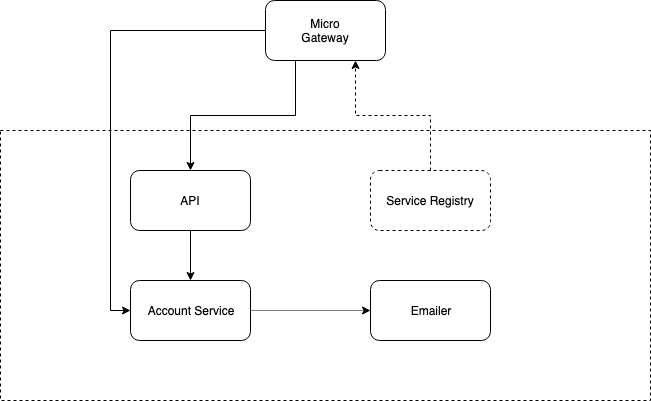

The diagram above was exported from draw.io. Its source (the exported page's mxGraphModel, read from the mxfile embedded in the PNG):
<mxGraphModel dx="1158" dy="766" grid="1" gridSize="10" guides="1" tooltips="1" connect="1" arrows="1" fold="1" page="1" pageScale="1" pageWidth="850" pageHeight="1100" math="0" shadow="0">
  <root>
    <mxCell id="0" />
    <mxCell id="1" parent="0" />
    <mxCell id="uovAlFPkj8cbz_5tZg6F-2" value="Micro&lt;br&gt;Gateway" style="rounded=1;whiteSpace=wrap;html=1;" parent="1" vertex="1">
      <mxGeometry x="385" y="160" width="120" height="60" as="geometry" />
    </mxCell>
    <mxCell id="uovAlFPkj8cbz_5tZg6F-3" value="" style="rounded=0;whiteSpace=wrap;html=1;dashed=1;" parent="1" vertex="1">
      <mxGeometry x="120" y="290" width="650" height="270" as="geometry" />
    </mxCell>
    <mxCell id="uovAlFPkj8cbz_5tZg6F-4" value="API" style="rounded=1;whiteSpace=wrap;html=1;" parent="1" vertex="1">
      <mxGeometry x="250" y="330" width="120" height="60" as="geometry" />
    </mxCell>
    <mxCell id="uovAlFPkj8cbz_5tZg6F-5" value="Account Service" style="rounded=1;whiteSpace=wrap;html=1;" parent="1" vertex="1">
      <mxGeometry x="250" y="440" width="120" height="60" as="geometry" />
    </mxCell>
    <mxCell id="uovAlFPkj8cbz_5tZg6F-6" value="Emailer" style="rounded=1;whiteSpace=wrap;html=1;" parent="1" vertex="1">
      <mxGeometry x="490" y="440" width="120" height="60" as="geometry" />
    </mxCell>
    <mxCell id="uovAlFPkj8cbz_5tZg6F-9" value="" style="endArrow=classic;html=1;exitX=0.5;exitY=1;exitDx=0;exitDy=0;entryX=0.5;entryY=0;entryDx=0;entryDy=0;" parent="1" source="uovAlFPkj8cbz_5tZg6F-4" target="uovAlFPkj8cbz_5tZg6F-5" edge="1">
      <mxGeometry width="50" height="50" relative="1" as="geometry">
        <mxPoint x="120" y="680" as="sourcePoint" />
        <mxPoint x="170" y="630" as="targetPoint" />
      </mxGeometry>
    </mxCell>
    <mxCell id="uovAlFPkj8cbz_5tZg6F-10" style="edgeStyle=orthogonalEdgeStyle;rounded=0;orthogonalLoop=1;jettySize=auto;html=1;exitX=0.25;exitY=1;exitDx=0;exitDy=0;" parent="1" source="uovAlFPkj8cbz_5tZg6F-2" target="uovAlFPkj8cbz_5tZg6F-4" edge="1">
      <mxGeometry relative="1" as="geometry" />
    </mxCell>
    <mxCell id="uovAlFPkj8cbz_5tZg6F-7" value="" style="endArrow=classic;html=1;exitX=1;exitY=0.5;exitDx=0;exitDy=0;dashed=1;dashPattern=1 1;" parent="1" source="uovAlFPkj8cbz_5tZg6F-5" target="uovAlFPkj8cbz_5tZg6F-6" edge="1">
      <mxGeometry width="50" height="50" relative="1" as="geometry">
        <mxPoint x="120" y="680" as="sourcePoint" />
        <mxPoint x="170" y="630" as="targetPoint" />
      </mxGeometry>
    </mxCell>
    <mxCell id="uovAlFPkj8cbz_5tZg6F-14" style="edgeStyle=orthogonalEdgeStyle;rounded=0;orthogonalLoop=1;jettySize=auto;html=1;exitX=0.5;exitY=0;exitDx=0;exitDy=0;dashed=1;entryX=0.75;entryY=1;entryDx=0;entryDy=0;" parent="1" source="uovAlFPkj8cbz_5tZg6F-13" target="uovAlFPkj8cbz_5tZg6F-2" edge="1">
      <mxGeometry relative="1" as="geometry">
        <mxPoint x="550" y="210" as="targetPoint" />
      </mxGeometry>
    </mxCell>
    <mxCell id="uovAlFPkj8cbz_5tZg6F-13" value="Service Registry" style="rounded=1;whiteSpace=wrap;html=1;dashed=1;" parent="1" vertex="1">
      <mxGeometry x="490" y="330" width="120" height="60" as="geometry" />
    </mxCell>
    <mxCell id="uovAlFPkj8cbz_5tZg6F-15" style="edgeStyle=orthogonalEdgeStyle;rounded=0;orthogonalLoop=1;jettySize=auto;html=1;entryX=0;entryY=0.5;entryDx=0;entryDy=0;exitX=0;exitY=0.5;exitDx=0;exitDy=0;" parent="1" source="uovAlFPkj8cbz_5tZg6F-2" target="uovAlFPkj8cbz_5tZg6F-5" edge="1">
      <mxGeometry relative="1" as="geometry">
        <mxPoint x="380" y="190" as="sourcePoint" />
      </mxGeometry>
    </mxCell>
  </root>
</mxGraphModel>